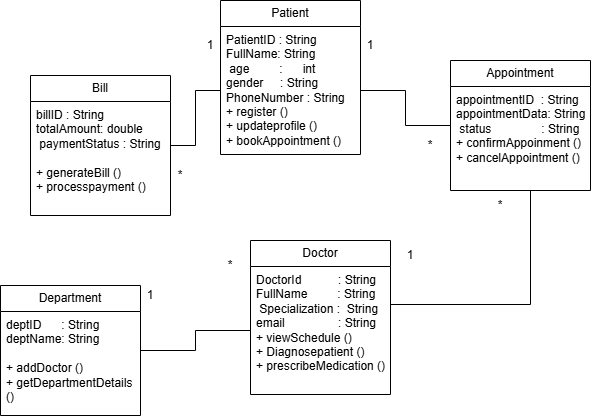

The diagram above was exported from draw.io. Its source (the exported page's mxGraphModel, read from the mxfile embedded in the PNG):
<mxGraphModel dx="774" dy="512" grid="1" gridSize="10" guides="1" tooltips="1" connect="1" arrows="1" fold="1" page="1" pageScale="1" pageWidth="827" pageHeight="1169" math="0" shadow="0">
  <root>
    <mxCell id="0" />
    <mxCell id="1" parent="0" />
    <mxCell id="Xyrn6GIyxNfv8msjQrmd-2" parent="1" style="swimlane;fontStyle=0;childLayout=stackLayout;horizontal=1;startSize=26;fillColor=none;horizontalStack=0;resizeParent=1;resizeParentMax=0;resizeLast=0;collapsible=1;marginBottom=0;whiteSpace=wrap;html=1;" value="Patient" vertex="1">
      <mxGeometry height="154" width="140" x="340" y="170" as="geometry" />
    </mxCell>
    <mxCell id="Xyrn6GIyxNfv8msjQrmd-5" parent="Xyrn6GIyxNfv8msjQrmd-2" style="text;strokeColor=none;fillColor=none;align=left;verticalAlign=top;spacingLeft=4;spacingRight=4;overflow=hidden;rotatable=0;points=[[0,0.5],[1,0.5]];portConstraint=eastwest;whiteSpace=wrap;html=1;" value="PatientID : String&lt;div&gt;FullName: String&lt;/div&gt;&lt;div&gt;&amp;nbsp;age&amp;nbsp; &amp;nbsp; &amp;nbsp; &amp;nbsp; &amp;nbsp;:&amp;nbsp; &amp;nbsp; &amp;nbsp; int&lt;span style=&quot;background-color: transparent; color: light-dark(rgb(0, 0, 0), rgb(255, 255, 255));&quot;&gt;&amp;nbsp;&lt;/span&gt;&lt;/div&gt;&lt;div&gt;gender&amp;nbsp; &amp;nbsp; &amp;nbsp;: String&lt;/div&gt;&lt;div&gt;PhoneNumber : String&lt;/div&gt;&lt;div&gt;+ register ()&lt;/div&gt;&lt;div&gt;+ updateprofile ()&lt;/div&gt;&lt;div&gt;+ bookAppointment ()&lt;/div&gt;" vertex="1">
      <mxGeometry height="128" width="140" y="26" as="geometry" />
    </mxCell>
    <mxCell id="Xyrn6GIyxNfv8msjQrmd-42" edge="1" parent="1" source="Xyrn6GIyxNfv8msjQrmd-12" style="edgeStyle=orthogonalEdgeStyle;rounded=0;orthogonalLoop=1;jettySize=auto;html=1;endArrow=none;endFill=0;" target="Xyrn6GIyxNfv8msjQrmd-5" value="">
      <mxGeometry relative="1" as="geometry" />
    </mxCell>
    <mxCell id="Xyrn6GIyxNfv8msjQrmd-12" parent="1" style="swimlane;fontStyle=0;childLayout=stackLayout;horizontal=1;startSize=26;fillColor=none;horizontalStack=0;resizeParent=1;resizeParentMax=0;resizeLast=0;collapsible=1;marginBottom=0;whiteSpace=wrap;html=1;" value="Bill" vertex="1">
      <mxGeometry height="140" width="140" x="150" y="245" as="geometry" />
    </mxCell>
    <mxCell id="Xyrn6GIyxNfv8msjQrmd-14" parent="Xyrn6GIyxNfv8msjQrmd-12" style="text;strokeColor=none;fillColor=none;align=left;verticalAlign=top;spacingLeft=4;spacingRight=4;overflow=hidden;rotatable=0;points=[[0,0.5],[1,0.5]];portConstraint=eastwest;whiteSpace=wrap;html=1;" value="billID : String&lt;div&gt;totalAmount: double&lt;/div&gt;&lt;div&gt;&amp;nbsp;paymentStatus : String&lt;/div&gt;&lt;div&gt;&lt;br&gt;&lt;/div&gt;&lt;div&gt;+ generateBill ()&lt;/div&gt;&lt;div&gt;+ processpayment ()&lt;/div&gt;&lt;div&gt;&lt;br&gt;&lt;/div&gt;" vertex="1">
      <mxGeometry height="114" width="140" y="26" as="geometry" />
    </mxCell>
    <mxCell id="Xyrn6GIyxNfv8msjQrmd-32" edge="1" parent="1" source="Xyrn6GIyxNfv8msjQrmd-21" style="edgeStyle=orthogonalEdgeStyle;rounded=0;orthogonalLoop=1;jettySize=auto;html=1;endArrow=none;endFill=0;" target="Xyrn6GIyxNfv8msjQrmd-26" value="">
      <mxGeometry relative="1" as="geometry" />
    </mxCell>
    <mxCell id="Xyrn6GIyxNfv8msjQrmd-21" parent="1" style="swimlane;fontStyle=0;childLayout=stackLayout;horizontal=1;startSize=26;fillColor=none;horizontalStack=0;resizeParent=1;resizeParentMax=0;resizeLast=0;collapsible=1;marginBottom=0;whiteSpace=wrap;html=1;" value="Department" vertex="1">
      <mxGeometry height="130" width="140" x="120" y="455" as="geometry" />
    </mxCell>
    <mxCell id="Xyrn6GIyxNfv8msjQrmd-23" parent="Xyrn6GIyxNfv8msjQrmd-21" style="text;strokeColor=none;fillColor=none;align=left;verticalAlign=top;spacingLeft=4;spacingRight=4;overflow=hidden;rotatable=0;points=[[0,0.5],[1,0.5]];portConstraint=eastwest;whiteSpace=wrap;html=1;" value="deptID&amp;nbsp; &amp;nbsp; &amp;nbsp; : String&lt;div&gt;deptName: String&lt;/div&gt;&lt;div&gt;&lt;br&gt;&lt;/div&gt;&lt;div&gt;+ addDoctor ()&lt;/div&gt;&lt;div&gt;+ getDepartmentDetails ()&lt;/div&gt;&lt;div&gt;&lt;br&gt;&lt;/div&gt;" vertex="1">
      <mxGeometry height="104" width="140" y="26" as="geometry" />
    </mxCell>
    <mxCell id="Xyrn6GIyxNfv8msjQrmd-24" parent="1" style="swimlane;fontStyle=0;childLayout=stackLayout;horizontal=1;startSize=26;fillColor=none;horizontalStack=0;resizeParent=1;resizeParentMax=0;resizeLast=0;collapsible=1;marginBottom=0;whiteSpace=wrap;html=1;" value="Doctor" vertex="1">
      <mxGeometry height="154" width="140" x="370" y="410" as="geometry" />
    </mxCell>
    <mxCell id="Xyrn6GIyxNfv8msjQrmd-26" parent="Xyrn6GIyxNfv8msjQrmd-24" style="text;strokeColor=none;fillColor=none;align=left;verticalAlign=top;spacingLeft=4;spacingRight=4;overflow=hidden;rotatable=0;points=[[0,0.5],[1,0.5]];portConstraint=eastwest;whiteSpace=wrap;html=1;" value="DoctorId&amp;nbsp; &amp;nbsp; &amp;nbsp; &amp;nbsp; &amp;nbsp; &amp;nbsp;: String&lt;br&gt;&lt;div&gt;FullName&amp;nbsp; &amp;nbsp; &amp;nbsp; &amp;nbsp; &amp;nbsp;: String&lt;/div&gt;&lt;div&gt;&amp;nbsp;Specialization :&amp;nbsp; String&lt;/div&gt;&lt;div&gt;email&amp;nbsp; &amp;nbsp; &amp;nbsp; &amp;nbsp; &amp;nbsp; &amp;nbsp; &amp;nbsp; &amp;nbsp; : String&lt;/div&gt;&lt;div&gt;+ viewSchedule ()&lt;/div&gt;&lt;div&gt;+ Diagnosepatient ()&lt;/div&gt;&lt;div&gt;+ prescribeMedication ()&lt;/div&gt;" vertex="1">
      <mxGeometry height="128" width="140" y="26" as="geometry" />
    </mxCell>
    <mxCell id="Xyrn6GIyxNfv8msjQrmd-35" edge="1" parent="1" source="Xyrn6GIyxNfv8msjQrmd-28" style="edgeStyle=orthogonalEdgeStyle;rounded=0;orthogonalLoop=1;jettySize=auto;html=1;endArrow=none;endFill=0;" target="Xyrn6GIyxNfv8msjQrmd-5" value="">
      <mxGeometry relative="1" as="geometry" />
    </mxCell>
    <mxCell id="Xyrn6GIyxNfv8msjQrmd-28" parent="1" style="swimlane;fontStyle=0;childLayout=stackLayout;horizontal=1;startSize=26;fillColor=none;horizontalStack=0;resizeParent=1;resizeParentMax=0;resizeLast=0;collapsible=1;marginBottom=0;whiteSpace=wrap;html=1;" value="Appointment" vertex="1">
      <mxGeometry height="130" width="140" x="570" y="230" as="geometry" />
    </mxCell>
    <mxCell id="Xyrn6GIyxNfv8msjQrmd-30" parent="Xyrn6GIyxNfv8msjQrmd-28" style="text;strokeColor=none;fillColor=none;align=left;verticalAlign=top;spacingLeft=4;spacingRight=4;overflow=hidden;rotatable=0;points=[[0,0.5],[1,0.5]];portConstraint=eastwest;whiteSpace=wrap;html=1;" value="appointmentID&amp;nbsp; : String&lt;br&gt;&lt;div&gt;&lt;span style=&quot;background-color: transparent; color: light-dark(rgb(0, 0, 0), rgb(255, 255, 255));&quot;&gt;appointmentData&lt;/span&gt;: String&lt;/div&gt;&lt;div&gt;&amp;nbsp;status&amp;nbsp; &amp;nbsp; &amp;nbsp; &amp;nbsp; &amp;nbsp; &amp;nbsp; &amp;nbsp; &amp;nbsp;: String&lt;/div&gt;&lt;div&gt;+ confirmAppoinment ()&lt;/div&gt;&lt;div&gt;+ cancelAppointment ()&lt;/div&gt;&lt;div&gt;&lt;br&gt;&lt;/div&gt;" vertex="1">
      <mxGeometry height="104" width="140" y="26" as="geometry" />
    </mxCell>
    <mxCell id="Xyrn6GIyxNfv8msjQrmd-36" parent="1" style="text;html=1;whiteSpace=wrap;strokeColor=none;fillColor=none;align=center;verticalAlign=middle;rounded=0;" value="1" vertex="1">
      <mxGeometry height="30" width="60" x="460" y="200" as="geometry" />
    </mxCell>
    <mxCell id="Xyrn6GIyxNfv8msjQrmd-37" parent="1" style="text;html=1;whiteSpace=wrap;strokeColor=none;fillColor=none;align=center;verticalAlign=middle;rounded=0;" value="*" vertex="1">
      <mxGeometry height="30" width="60" x="520" y="300" as="geometry" />
    </mxCell>
    <mxCell id="Xyrn6GIyxNfv8msjQrmd-43" parent="1" style="text;html=1;whiteSpace=wrap;strokeColor=none;fillColor=none;align=center;verticalAlign=middle;rounded=0;" value="*" vertex="1">
      <mxGeometry height="30" width="60" x="270" y="330" as="geometry" />
    </mxCell>
    <mxCell id="Xyrn6GIyxNfv8msjQrmd-44" parent="1" style="text;html=1;whiteSpace=wrap;strokeColor=none;fillColor=none;align=center;verticalAlign=middle;rounded=0;" value="1" vertex="1">
      <mxGeometry height="30" width="60" x="300" y="200" as="geometry" />
    </mxCell>
    <mxCell id="Xyrn6GIyxNfv8msjQrmd-45" parent="1" style="text;html=1;whiteSpace=wrap;strokeColor=none;fillColor=none;align=center;verticalAlign=middle;rounded=0;" value="*" vertex="1">
      <mxGeometry height="30" width="60" x="320" y="420" as="geometry" />
    </mxCell>
    <mxCell id="Xyrn6GIyxNfv8msjQrmd-46" parent="1" style="text;html=1;whiteSpace=wrap;strokeColor=none;fillColor=none;align=center;verticalAlign=middle;rounded=0;" value="1" vertex="1">
      <mxGeometry height="30" width="60" x="240" y="450" as="geometry" />
    </mxCell>
    <mxCell id="Xyrn6GIyxNfv8msjQrmd-48" edge="1" parent="1" style="edgeStyle=orthogonalEdgeStyle;rounded=0;orthogonalLoop=1;jettySize=auto;html=1;endArrow=none;endFill=0;" value="">
      <mxGeometry relative="1" as="geometry">
        <mxPoint x="510" y="474" as="sourcePoint" />
        <mxPoint x="650" y="360" as="targetPoint" />
      </mxGeometry>
    </mxCell>
    <mxCell id="Xyrn6GIyxNfv8msjQrmd-49" parent="1" style="text;html=1;whiteSpace=wrap;strokeColor=none;fillColor=none;align=center;verticalAlign=middle;rounded=0;" value="1" vertex="1">
      <mxGeometry height="30" width="60" x="500" y="410" as="geometry" />
    </mxCell>
    <mxCell id="Xyrn6GIyxNfv8msjQrmd-51" parent="1" style="text;html=1;whiteSpace=wrap;strokeColor=none;fillColor=none;align=center;verticalAlign=middle;rounded=0;" value="*" vertex="1">
      <mxGeometry height="30" width="60" x="590" y="360" as="geometry" />
    </mxCell>
  </root>
</mxGraphModel>